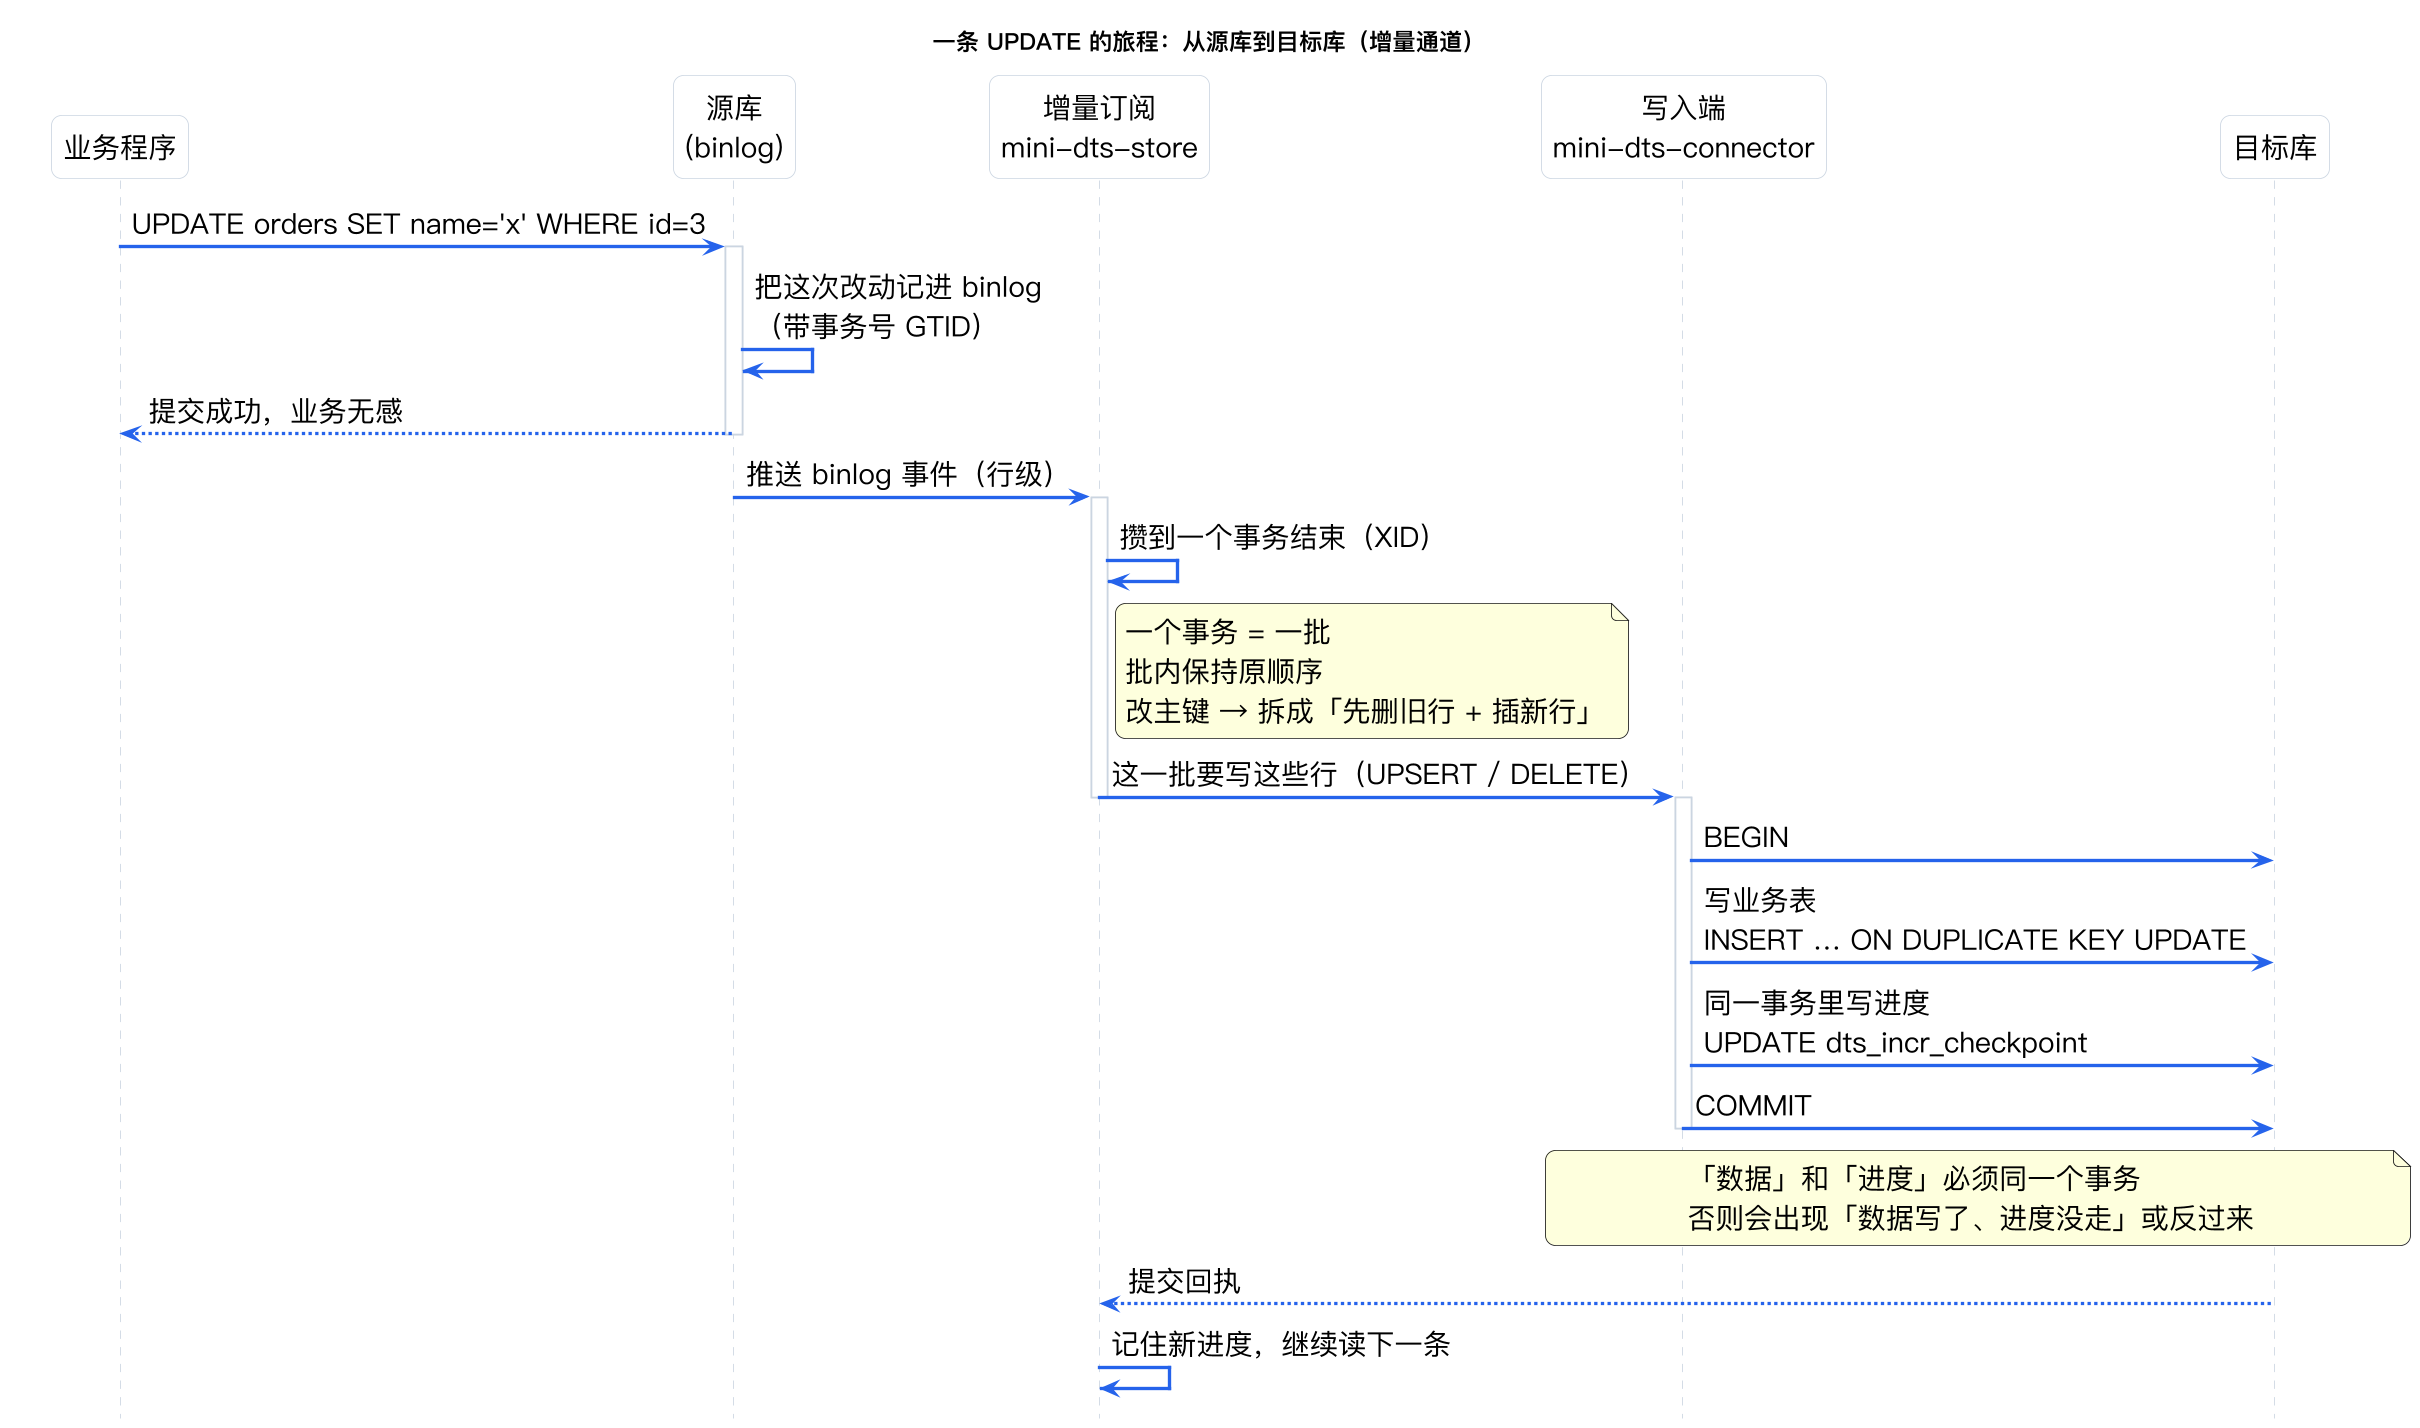

The diagram above was rendered by PlantUML. Its source (embedded in the PNG):
@startuml
skinparam dpi 160
skinparam defaultFontName "PingFang SC"
skinparam defaultFontSize 17
skinparam shadowing false
skinparam roundcorner 12
skinparam sequenceArrowThickness 2
skinparam ParticipantPadding 26
skinparam BoxPadding 18
skinparam sequence {
  LifeLineBorderColor #cbd5e1
  ParticipantBorderColor #cbd5e1
  ParticipantBackgroundColor #ffffff
  ArrowColor #2563eb
  NoteBackgroundColor #fef3c7
  NoteBorderColor #fbbf24
}
hide footbox
title 一条 UPDATE 的旅程：从源库到目标库（增量通道）

participant "业务程序" as APP
participant "源库\n(binlog)" as SRC
participant "增量订阅\nmini-dts-store" as STORE
participant "写入端\nmini-dts-connector" as SINK
participant "目标库" as TGT

APP -> SRC : UPDATE orders SET name='x' WHERE id=3
activate SRC
SRC -> SRC : 把这次改动记进 binlog\n（带事务号 GTID）
SRC --> APP : 提交成功，业务无感
deactivate SRC

SRC -> STORE : 推送 binlog 事件（行级）
activate STORE
STORE -> STORE : 攒到一个事务结束（XID）
note right of STORE
  一个事务 = 一批
  批内保持原顺序
  改主键 → 拆成「先删旧行 + 插新行」
end note
STORE -> SINK : 这一批要写这些行（UPSERT / DELETE）
deactivate STORE

activate SINK
SINK -> TGT : BEGIN
SINK -> TGT : 写业务表\nINSERT … ON DUPLICATE KEY UPDATE
SINK -> TGT : 同一事务里写进度\nUPDATE dts_incr_checkpoint
SINK -> TGT : COMMIT
deactivate SINK

note over SINK, TGT
  「数据」和「进度」必须同一个事务
  否则会出现「数据写了、进度没走」或反过来
end note

TGT --> STORE : 提交回执
STORE -> STORE : 记住新进度，继续读下一条
@enduml